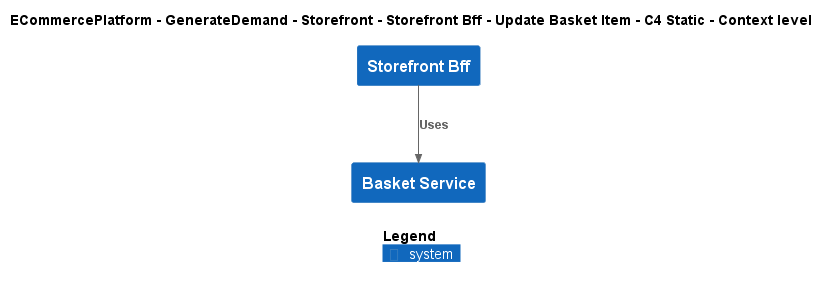

The diagram above was rendered by PlantUML. Its source (embedded in the PNG):
@startuml
!include ..\..\..\..\..\..\..\.c4s\C4_Context.puml

AddElementTag("c4interflow:lifecycle:new", $bgColor=green, $fontColor=#ffffff, $borderColor=green, $shadowing="False")
AddElementTag("c4interflow:lifecycle:changed", $bgColor=orange, $fontColor=#ffffff, $borderColor=orange, $shadowing="False")
AddElementTag("c4interflow:lifecycle:removed", $bgColor=red, $fontColor=#ffffff, $borderColor=red, $shadowing="False")

AddRelTag("c4interflow:lifecycle:new", $textColor=green, $lineColor=green)
AddRelTag("c4interflow:lifecycle:changed", $textColor=orange, $lineColor=orange)
AddRelTag("c4interflow:lifecycle:removed", $textColor=red, $lineColor=red)

SHOW_PERSON_PORTRAIT()
LAYOUT_TOP_DOWN()

skinparam linetype polyline

title ECommercePlatform - GenerateDemand - Storefront - Storefront Bff - Update Basket Item - C4 Static - Context level

System(ECommercePlatform.GenerateDemand.Storefront.SoftwareSystems.StorefrontBff, "Storefront Bff", "")
System(ECommercePlatform.GenerateDemand.Basket.SoftwareSystems.BasketService, "Basket Service", "")

Rel(ECommercePlatform.GenerateDemand.Storefront.SoftwareSystems.StorefrontBff, ECommercePlatform.GenerateDemand.Basket.SoftwareSystems.BasketService, "Uses")


SHOW_LEGEND()
@enduml